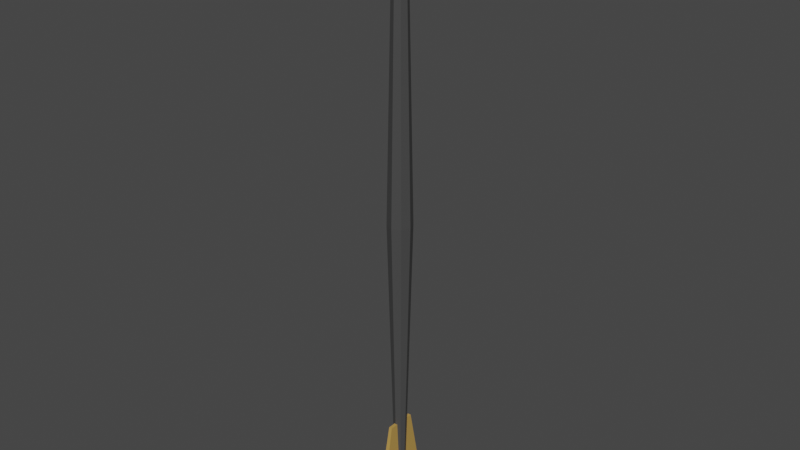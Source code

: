# Source: oar.blend  (saved by Blender 2.93.20; exported with 4.5.12 LTS)
import bpy
from mathutils import Matrix  # noqa: F401  (used for matrix-valued properties, if any)

bpy.ops.wm.read_factory_settings(use_empty=True)
scene = bpy.context.scene
scene.name = 'Scene'

# ---- collections
col_collection = bpy.data.collections.new('Collection'); scene.collection.children.link(col_collection)

# ---- materials (node trees are filled in below, after node groups)
mat_material = bpy.data.materials.new('Material')
mat_material.alpha_threshold = 0.0
mat_material.use_transparent_shadow = False
mat_material.line_color = (0.0, 0.0, 0.0, 1.0)
mat_material_001 = bpy.data.materials.new('Material.001')
mat_material_001.use_transparent_shadow = False

# ---- material node trees
mat_material.use_nodes = True; mat_material.node_tree.nodes.clear()
_N = mat_material.node_tree.nodes; _L = mat_material.node_tree.links
n0 = _N.new('ShaderNodeOutputMaterial'); n0.name = 'Material Output'; n0.location = (300, 300)
n1 = _N.new('ShaderNodeBsdfPrincipled'); n1.name = 'Principled BSDF'; n1.location = (10, 300)
n1.distribution = 'GGX'
n1.subsurface_method = 'BURLEY'
n1.inputs[0].default_value = (0.06299, 0.06299, 0.06299, 1.0)
n1.inputs[2].default_value = 0.4
n1.inputs[3].default_value = 1.45
n1.inputs[27].default_value = (0.0, 0.0, 0.0, 1.0)
n1.inputs[28].default_value = 1.0
_L.new(n1.outputs[0], n0.inputs[0])
n0.is_active_output = True
mat_material_001.use_nodes = True; mat_material_001.node_tree.nodes.clear()
_N = mat_material_001.node_tree.nodes; _L = mat_material_001.node_tree.links
n0 = _N.new('ShaderNodeBsdfPrincipled'); n0.name = 'Principled BSDF'; n0.location = (10, 300)
n0.distribution = 'GGX'
n0.subsurface_method = 'BURLEY'
n0.inputs[0].default_value = (0.5039, 0.3006, 0.07514, 1.0)
n0.inputs[3].default_value = 1.45
n0.inputs[27].default_value = (0.0, 0.0, 0.0, 1.0)
n0.inputs[28].default_value = 1.0
n1 = _N.new('ShaderNodeOutputMaterial'); n1.name = 'Material Output'; n1.location = (300, 300)
_L.new(n0.outputs[0], n1.inputs[0])
n1.is_active_output = True

# ---- world
world_world = bpy.data.worlds.new('World'); scene.world = world_world
world_world.use_nodes = True; world_world.node_tree.nodes.clear()
_N = world_world.node_tree.nodes; _L = world_world.node_tree.links
n0 = _N.new('ShaderNodeOutputWorld'); n0.name = 'World Output'; n0.location = (300, 300)
n1 = _N.new('ShaderNodeBackground'); n1.name = 'Background'; n1.location = (10, 300)
n1.inputs[0].default_value = (0.05088, 0.05088, 0.05088, 1.0)
_L.new(n1.outputs[0], n0.inputs[0])
n0.is_active_output = True
world_world.color = (0.05088, 0.05088, 0.05088)
world_world.use_sun_shadow = False
world_world.sun_shadow_jitter_overblur = 0.0

# ---- meshes
me_cylinder = bpy.data.meshes.new('Cylinder')
me_cylinder.from_pydata([(1.516e-08, 0.3875, -1.0), (1.179e-08, 0.4907, 1.0), (0.274, 0.274, -1.0), (0.347, 0.347, 1.0), (0.3875, -1.578e-08, -1.0), (0.4907, -2.538e-08, 1.0), (0.274, -0.274, -1.0), (0.347, -0.347, 1.0), (-1.872e-08, -0.3875, -1.0), (-3.111e-08, -0.4907, 1.0), (-0.274, -0.274, -1.0), (-0.347, -0.347, 1.0), (-0.3875, 5.782e-09, -1.0), (-0.4907, 1.922e-09, 1.0), (-0.274, 0.274, -1.0), (-0.347, 0.347, 1.0), (0.0, 1.0, 0.0), (0.7071, 0.7071, 0.0), (1.0, -4.371e-08, 0.0), (0.7071, -0.7071, 0.0), (-8.742e-08, -1.0, 0.0), (-0.7071, -0.7071, 0.0), (-1.0, 1.192e-08, 0.0), (-0.7071, 0.7071, 0.0)], [], [(16, 1, 3, 17), (17, 3, 5, 18), (18, 5, 7, 19), (19, 7, 9, 20), (20, 9, 11, 21), (21, 11, 13, 22), (3, 1, 15, 13, 11, 9, 7, 5), (22, 13, 15, 23), (23, 15, 1, 16), (0, 2, 4, 6, 8, 10, 12, 14), (14, 23, 16, 0), (12, 22, 23, 14), (10, 21, 22, 12), (8, 20, 21, 10), (6, 19, 20, 8), (4, 18, 19, 6), (2, 17, 18, 4), (0, 16, 17, 2)])
_uv = me_cylinder.uv_layers.new(name='UVMap')
_uv.uv.foreach_set('vector', [1.0, 0.75, 1.0, 1.0, 0.875, 1.0, 0.875, 0.75, 0.875, 0.75, 0.875, 1.0, 0.75, 1.0, 0.75, 0.75, 0.75, 0.75, 0.75, 1.0, 0.625, 1.0, 0.625, 0.75, 0.625, 0.75, 0.625, 1.0, 0.5, 1.0, 0.5, 0.75, 0.5, 0.75, 0.5, 1.0, 0.375, 1.0, 0.375, 0.75, 0.375, 0.75, 0.375, 1.0, 0.25, 1.0, 0.25, 0.75, 0.4197, 0.4197, 0.25, 0.49, 0.08029, 0.4197, 0.01, 0.25, 0.08029, 0.08029, 0.25, 0.01, 0.4197, 0.08029, 0.49, 0.25, 0.25, 0.75, 0.25, 1.0, 0.125, 1.0, 0.125, 0.75, 0.125, 0.75, 0.125, 1.0, 0.0, 1.0, 0.0, 0.75, 0.75, 0.49, 0.9197, 0.4197, 0.99, 0.25, 0.9197, 0.08029, 0.75, 0.01, 0.5803, 0.08029, 0.51, 0.25, 0.5803, 0.4197, 0.125, 0.5, 0.125, 0.75, 0.0, 0.75, 0.0, 0.5, 0.25, 0.5, 0.25, 0.75, 0.125, 0.75, 0.125, 0.5, 0.375, 0.5, 0.375, 0.75, 0.25, 0.75, 0.25, 0.5, 0.5, 0.5, 0.5, 0.75, 0.375, 0.75, 0.375, 0.5, 0.625, 0.5, 0.625, 0.75, 0.5, 0.75, 0.5, 0.5, 0.75, 0.5, 0.75, 0.75, 0.625, 0.75, 0.625, 0.5, 0.875, 0.5, 0.875, 0.75, 0.75, 0.75, 0.75, 0.5, 1.0, 0.5, 1.0, 0.75, 0.875, 0.75, 0.875, 0.5])
me_cylinder.materials.append(mat_material)
me_cylinder.use_remesh_fix_poles = True
me_cylinder.use_remesh_preserve_attributes = False
me_cylinder.update()
me_cube_001 = bpy.data.meshes.new('Cube.001')
me_cube_001.from_pydata([(-0.5345, -0.5345, -1.0), (-0.8959, -0.8959, 0.7902), (-0.5345, 0.5345, -1.0), (-0.8959, 0.8959, 0.7902), (0.5345, -0.5345, -1.0), (0.8959, -0.8959, 0.7902), (0.5345, 0.5345, -1.0), (0.8959, 0.8959, 0.7902), (-1.012, -1.012, 0.6185), (-1.012, 1.012, 0.6185), (1.012, 1.012, 0.6185), (1.012, -1.012, 0.6185), (-0.5345, -0.2149, -1.0), (-1.124, -0.452, 1.0), (0.5345, -0.2149, -1.0), (1.124, -0.452, 1.0), (1.012, -0.4068, 0.6185), (-1.012, -0.4068, 0.6185), (-1.124, 0.3971, 1.0), (0.5345, 0.1888, -1.0), (-1.012, 0.3574, 0.6185), (-0.5345, 0.1888, -1.0), (1.124, 0.3971, 1.0), (1.012, 0.3574, 0.6185)], [], [(20, 18, 3, 9), (9, 3, 7, 10), (16, 15, 5, 11), (11, 5, 1, 8), (12, 14, 4, 0), (15, 13, 1, 5), (4, 11, 8, 0), (14, 16, 11, 4), (2, 9, 10, 6), (21, 20, 9, 2), (0, 8, 17, 12), (19, 23, 16, 14), (22, 18, 13, 15), (21, 19, 14, 12), (23, 22, 15, 16), (8, 1, 13, 17), (10, 7, 22, 23), (2, 6, 19, 21), (7, 3, 18, 22), (6, 10, 23, 19), (12, 17, 20, 21), (17, 13, 18, 20)])
_uv = me_cube_001.uv_layers.new(name='UVMap')
_uv.uv.foreach_set('vector', [0.5773, 0.1692, 0.625, 0.1692, 0.625, 0.25, 0.5773, 0.25, 0.5773, 0.25, 0.625, 0.25, 0.625, 0.5, 0.5773, 0.5, 0.5773, 0.6753, 0.625, 0.6753, 0.625, 0.75, 0.5773, 0.75, 0.5773, 0.75, 0.625, 0.75, 0.625, 1.0, 0.5773, 1.0, 0.125, 0.6753, 0.375, 0.6753, 0.375, 0.75, 0.125, 0.75, 0.625, 0.6753, 0.875, 0.6753, 0.875, 0.75, 0.625, 0.75, 0.375, 0.75, 0.5773, 0.75, 0.5773, 1.0, 0.375, 1.0, 0.375, 0.6753, 0.5773, 0.6753, 0.5773, 0.75, 0.375, 0.75, 0.375, 0.25, 0.5773, 0.25, 0.5773, 0.5, 0.375, 0.5, 0.375, 0.1692, 0.5773, 0.1692, 0.5773, 0.25, 0.375, 0.25, 0.375, 0.0, 0.5773, 0.0, 0.5773, 0.07474, 0.375, 0.07474, 0.375, 0.5808, 0.5773, 0.5808, 0.5773, 0.6753, 0.375, 0.6753, 0.625, 0.5808, 0.875, 0.5808, 0.875, 0.6753, 0.625, 0.6753, 0.125, 0.5808, 0.375, 0.5808, 0.375, 0.6753, 0.125, 0.6753, 0.5773, 0.5808, 0.625, 0.5808, 0.625, 0.6753, 0.5773, 0.6753, 0.5773, 0.0, 0.625, 0.0, 0.625, 0.07474, 0.5773, 0.07474, 0.5773, 0.5, 0.625, 0.5, 0.625, 0.5808, 0.5773, 0.5808, 0.125, 0.5, 0.375, 0.5, 0.375, 0.5808, 0.125, 0.5808, 0.625, 0.5, 0.875, 0.5, 0.875, 0.5808, 0.625, 0.5808, 0.375, 0.5, 0.5773, 0.5, 0.5773, 0.5808, 0.375, 0.5808, 0.375, 0.07474, 0.5773, 0.07474, 0.5773, 0.1692, 0.375, 0.1692, 0.5773, 0.07474, 0.625, 0.07474, 0.625, 0.1692, 0.5773, 0.1692])
me_cube_001.materials.append(mat_material_001)
me_cube_001.use_remesh_fix_poles = True
me_cube_001.use_remesh_preserve_attributes = False
me_cube_001.update()
me_cube_002 = bpy.data.meshes.new('Cube.002')
me_cube_002.from_pydata([(-0.5345, -0.5345, -1.0), (-0.8959, -0.8959, 0.7902), (-0.5345, 0.5345, -1.0), (-0.8959, 0.8959, 0.7902), (0.5345, -0.5345, -1.0), (0.8959, -0.8959, 0.7902), (0.5345, 0.5345, -1.0), (0.8959, 0.8959, 0.7902), (-1.012, -1.012, 0.6185), (-1.012, 1.012, 0.6185), (1.012, 1.012, 0.6185), (1.012, -1.012, 0.6185), (-0.5345, -0.2149, -1.0), (-1.124, -0.452, 1.0), (0.5345, -0.2149, -1.0), (1.124, -0.452, 1.0), (1.012, -0.4068, 0.6185), (-1.012, -0.4068, 0.6185), (-1.124, 0.3971, 1.0), (0.5345, 0.1888, -1.0), (-1.012, 0.3574, 0.6185), (-0.5345, 0.1888, -1.0), (1.124, 0.3971, 1.0), (1.012, 0.3574, 0.6185)], [], [(20, 18, 3, 9), (9, 3, 7, 10), (16, 15, 5, 11), (11, 5, 1, 8), (12, 14, 4, 0), (15, 13, 1, 5), (4, 11, 8, 0), (14, 16, 11, 4), (2, 9, 10, 6), (21, 20, 9, 2), (0, 8, 17, 12), (19, 23, 16, 14), (22, 18, 13, 15), (21, 19, 14, 12), (23, 22, 15, 16), (8, 1, 13, 17), (10, 7, 22, 23), (2, 6, 19, 21), (7, 3, 18, 22), (6, 10, 23, 19), (12, 17, 20, 21), (17, 13, 18, 20)])
_uv = me_cube_002.uv_layers.new(name='UVMap')
_uv.uv.foreach_set('vector', [0.5773, 0.1692, 0.625, 0.1692, 0.625, 0.25, 0.5773, 0.25, 0.5773, 0.25, 0.625, 0.25, 0.625, 0.5, 0.5773, 0.5, 0.5773, 0.6753, 0.625, 0.6753, 0.625, 0.75, 0.5773, 0.75, 0.5773, 0.75, 0.625, 0.75, 0.625, 1.0, 0.5773, 1.0, 0.125, 0.6753, 0.375, 0.6753, 0.375, 0.75, 0.125, 0.75, 0.625, 0.6753, 0.875, 0.6753, 0.875, 0.75, 0.625, 0.75, 0.375, 0.75, 0.5773, 0.75, 0.5773, 1.0, 0.375, 1.0, 0.375, 0.6753, 0.5773, 0.6753, 0.5773, 0.75, 0.375, 0.75, 0.375, 0.25, 0.5773, 0.25, 0.5773, 0.5, 0.375, 0.5, 0.375, 0.1692, 0.5773, 0.1692, 0.5773, 0.25, 0.375, 0.25, 0.375, 0.0, 0.5773, 0.0, 0.5773, 0.07474, 0.375, 0.07474, 0.375, 0.5808, 0.5773, 0.5808, 0.5773, 0.6753, 0.375, 0.6753, 0.625, 0.5808, 0.875, 0.5808, 0.875, 0.6753, 0.625, 0.6753, 0.125, 0.5808, 0.375, 0.5808, 0.375, 0.6753, 0.125, 0.6753, 0.5773, 0.5808, 0.625, 0.5808, 0.625, 0.6753, 0.5773, 0.6753, 0.5773, 0.0, 0.625, 0.0, 0.625, 0.07474, 0.5773, 0.07474, 0.5773, 0.5, 0.625, 0.5, 0.625, 0.5808, 0.5773, 0.5808, 0.125, 0.5, 0.375, 0.5, 0.375, 0.5808, 0.125, 0.5808, 0.625, 0.5, 0.875, 0.5, 0.875, 0.5808, 0.625, 0.5808, 0.375, 0.5, 0.5773, 0.5, 0.5773, 0.5808, 0.375, 0.5808, 0.375, 0.07474, 0.5773, 0.07474, 0.5773, 0.1692, 0.375, 0.1692, 0.5773, 0.07474, 0.625, 0.07474, 0.625, 0.1692, 0.5773, 0.1692])
me_cube_002.materials.append(mat_material_001)
me_cube_002.use_remesh_fix_poles = True
me_cube_002.use_remesh_preserve_attributes = False
me_cube_002.update()

# ---- objects
ob_cylinder = bpy.data.objects.new('Cylinder', me_cylinder)
ob_cube = bpy.data.objects.new('Cube', me_cube_001)
ob_cube_001 = bpy.data.objects.new('Cube.001', me_cube_002)

# ---- transforms, parenting, visibility, modifiers, constraints
ob_cylinder.location = (0.0, 0.0, 0.0)
ob_cylinder.scale = (0.2414, 0.2414, 6.033)
ob_cube.location = (0.0, 0.0, 5.194)
ob_cube.scale = (0.05906, 0.5425, 0.8798)
ob_cube_001.location = (0.0, 0.0, -5.214)
ob_cube_001.rotation_euler = (-3.142, -0.0, 0.0)
ob_cube_001.scale = (0.05906, 0.5425, 0.8798)

# ---- collection membership
col_collection.objects.link(ob_cylinder)
col_collection.objects.link(ob_cube)
col_collection.objects.link(ob_cube_001)

# ---- scene / render settings (as saved in the file)
scene.frame_start = 1; scene.frame_end = 250; scene.frame_set(1)
scene.render.engine = 'BLENDER_EEVEE_NEXT'
scene.cycles.use_denoising = False
scene.cycles.samples = 128
scene.cycles.sampling_pattern = 'TABULATED_SOBOL'
scene.cycles.use_adaptive_sampling = False
scene.cycles.use_light_tree = False
scene.view_settings.view_transform = 'Filmic'
bpy.context.view_layer.update()

# ---- added for rendering (the .blend has no active camera and no usable light): camera, sun
cam_auto = bpy.data.cameras.new('AutoCamera')
cam_auto.lens = 50.0
cam_auto.sensor_width = 36.0
cam_auto.clip_end = 1000.0
ob_auto_camera = bpy.data.objects.new('AutoCamera', cam_auto)
scene.collection.objects.link(ob_auto_camera)
ob_auto_camera.location = (11.3125, -13.575, 9.03979)
ob_auto_camera.rotation_euler = (1.09748, -7.21219e-08, 0.694738)
scene.camera = ob_auto_camera
light_auto_sun = bpy.data.lights.new('AutoSun', 'SUN')
light_auto_sun.energy = 3.0
light_auto_sun.angle = 0.0523599
ob_auto_sun = bpy.data.objects.new('AutoSun', light_auto_sun)
scene.collection.objects.link(ob_auto_sun)
ob_auto_sun.rotation_euler = (0.872665, 0.174533, 0.523599)
bpy.context.view_layer.update()

